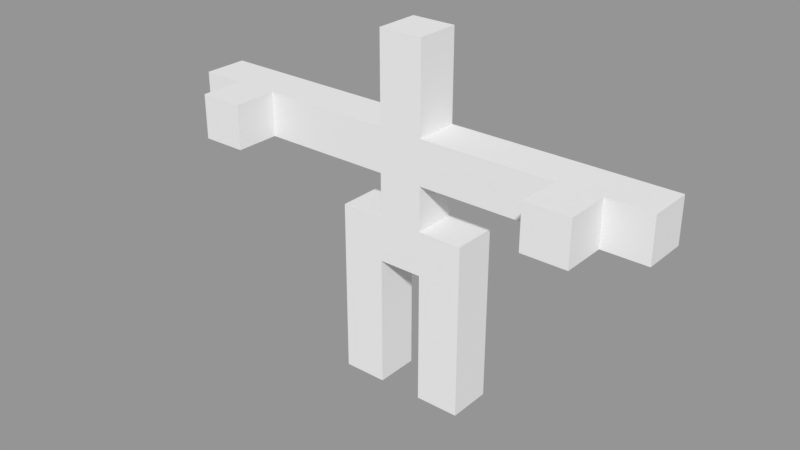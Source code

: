 # Source: rigging_test_full_rigged.blend  (saved by Blender 2.79.0; exported with 4.5.12 LTS)
import bpy
from mathutils import Matrix  # noqa: F401  (used for matrix-valued properties, if any)

bpy.ops.wm.read_factory_settings(use_empty=True)
scene = bpy.context.scene
scene.name = 'Scene'

# ---- collections
col_collection_1 = bpy.data.collections.new('Collection 1'); scene.collection.children.link(col_collection_1)

# ---- meshes
me_cube = bpy.data.meshes.new('Cube')
me_cube.from_pydata([(-1.0, 8.0, 1.0), (-1.0, 6.0, 1.0), (1.0, 8.0, 1.0), (1.0, 6.0, 1.0), (-1.0, 8.0, -1.0), (-1.0, 6.0, -1.0), (1.0, 8.0, -1.0), (1.0, 6.0, -1.0), (1.0, 10.0, 1.0), (-1.0, 10.0, 1.0), (1.0, 10.0, -1.0), (-1.0, 10.0, -1.0), (-3.0, 8.0, 1.0), (-3.0, 6.0, 1.0), (-3.0, 6.0, -1.0), (-3.0, 8.0, -1.0), (3.0, 6.0, 1.0), (3.0, 8.0, 1.0), (3.0, 8.0, -1.0), (3.0, 6.0, -1.0), (1.0, 4.0, 1.0), (1.0, 4.0, -1.0), (3.0, 4.0, 1.0), (3.0, 4.0, -1.0), (1.0, 2.0, 1.0), (1.0, 2.0, -1.0), (3.0, 2.0, 1.0), (3.0, 2.0, -1.0), (1.0, -4.768e-07, 1.0), (1.0, -4.768e-07, -1.0), (3.0, -4.768e-07, 1.0), (3.0, -4.768e-07, -1.0), (-1.0, 4.0, -1.0), (-1.0, 4.0, 1.0), (-3.0, 4.0, -1.0), (-3.0, 4.0, 1.0), (-1.0, 2.0, -1.0), (-1.0, 2.0, 1.0), (-3.0, 2.0, -1.0), (-3.0, 2.0, 1.0), (-1.0, -4.768e-07, -1.0), (-1.0, -4.768e-07, 1.0), (-3.0, -4.768e-07, -1.0), (-3.0, -4.768e-07, 1.0), (1.0, 12.0, 1.0), (-1.0, 12.0, 1.0), (1.0, 12.0, -1.0), (-1.0, 12.0, -1.0), (-3.0, 10.0, 1.0), (-3.0, 10.0, -1.0), (-3.0, 12.0, 1.0), (-3.0, 12.0, -1.0), (3.0, 10.0, -1.0), (3.0, 10.0, 1.0), (3.0, 12.0, -1.0), (3.0, 12.0, 1.0), (-5.0, 10.0, 1.0), (-5.0, 10.0, -1.0), (-5.0, 12.0, 1.0), (-5.0, 12.0, -1.0), (-7.0, 10.0, 1.0), (-7.0, 10.0, -1.0), (-7.0, 12.0, 1.0), (-7.0, 12.0, -1.0), (-9.0, 10.0, 1.0), (-9.0, 10.0, -1.0), (-9.0, 12.0, 1.0), (-9.0, 12.0, -1.0), (5.0, 10.0, -1.0), (5.0, 10.0, 1.0), (5.0, 12.0, -1.0), (5.0, 12.0, 1.0), (7.0, 10.0, -1.0), (7.0, 10.0, 1.0), (7.0, 12.0, -1.0), (7.0, 12.0, 1.0), (9.0, 10.0, -1.0), (9.0, 10.0, 1.0), (9.0, 12.0, -1.0), (9.0, 12.0, 1.0), (-11.0, 10.0, 1.0), (-11.0, 10.0, -1.0), (-11.0, 12.0, 1.0), (-11.0, 12.0, -1.0), (-7.0, 10.0, -3.0), (-7.0, 12.0, -3.0), (-9.0, 10.0, -3.0), (-9.0, 12.0, -3.0), (11.0, 10.0, -1.0), (11.0, 10.0, 1.0), (11.0, 12.0, -1.0), (11.0, 12.0, 1.0), (7.0, 12.0, -3.0), (7.0, 10.0, -3.0), (9.0, 12.0, -3.0), (9.0, 10.0, -3.0), (1.0, 14.0, 1.0), (-1.0, 14.0, 1.0), (1.0, 14.0, -1.0), (-1.0, 14.0, -1.0), (1.0, 16.0, 1.0), (-1.0, 16.0, 1.0), (1.0, 16.0, -1.0), (-1.0, 16.0, -1.0)], [], [(0, 1, 3, 2), (3, 7, 21, 20), (6, 7, 5, 4), (1, 0, 12, 13), (4, 0, 9, 11), (7, 3, 1, 5), (10, 11, 47, 46), (2, 6, 10, 8), (0, 2, 8, 9), (6, 4, 11, 10), (15, 14, 13, 12), (0, 4, 15, 12), (14, 5, 32, 34), (4, 5, 14, 15), (17, 16, 19, 18), (2, 3, 16, 17), (7, 6, 18, 19), (6, 2, 17, 18), (21, 23, 27, 25), (7, 19, 23, 21), (19, 16, 22, 23), (16, 3, 20, 22), (26, 24, 28, 30), (20, 21, 25, 24), (22, 20, 24, 26), (23, 22, 26, 27), (28, 29, 31, 30), (27, 26, 30, 31), (25, 27, 31, 29), (24, 25, 29, 28), (32, 33, 37, 36), (1, 13, 35, 33), (13, 14, 34, 35), (5, 1, 33, 32), (38, 36, 40, 42), (34, 32, 36, 38), (35, 34, 38, 39), (33, 35, 39, 37), (40, 41, 43, 42), (39, 38, 42, 43), (37, 39, 43, 41), (36, 37, 41, 40), (47, 45, 97, 99), (9, 8, 44, 45), (9, 45, 50, 48), (10, 46, 54, 52), (50, 51, 59, 58), (45, 47, 51, 50), (11, 9, 48, 49), (47, 11, 49, 51), (52, 54, 70, 68), (46, 44, 55, 54), (8, 10, 52, 53), (44, 8, 53, 55), (56, 58, 62, 60), (51, 49, 57, 59), (49, 48, 56, 57), (48, 50, 58, 56), (65, 67, 87, 86), (58, 59, 63, 62), (59, 57, 61, 63), (57, 56, 60, 61), (67, 65, 81, 83), (61, 60, 64, 65), (60, 62, 66, 64), (62, 63, 67, 66), (71, 69, 73, 75), (53, 52, 68, 69), (55, 53, 69, 71), (54, 55, 71, 70), (72, 74, 92, 93), (70, 71, 75, 74), (68, 70, 74, 72), (69, 68, 72, 73), (77, 76, 88, 89), (73, 72, 76, 77), (75, 73, 77, 79), (74, 75, 79, 78), (81, 80, 82, 83), (65, 64, 80, 81), (64, 66, 82, 80), (66, 67, 83, 82), (85, 84, 86, 87), (63, 61, 84, 85), (67, 63, 85, 87), (61, 65, 86, 84), (89, 88, 90, 91), (79, 77, 89, 91), (78, 79, 91, 90), (76, 78, 90, 88), (93, 92, 94, 95), (76, 72, 93, 95), (74, 78, 94, 92), (78, 76, 95, 94), (98, 99, 103, 102), (44, 46, 98, 96), (46, 47, 99, 98), (45, 44, 96, 97), (100, 102, 103, 101), (97, 96, 100, 101), (99, 97, 101, 103), (96, 98, 102, 100)])
me_cube.use_remesh_preserve_volume = False
me_cube.use_remesh_preserve_attributes = False
me_cube.use_mirror_vertex_groups = False
me_cube.update()
arm_armature = bpy.data.armatures.new('Armature')  # bones are not reproduced

# ---- objects
ob_armature = bpy.data.objects.new('Armature', arm_armature)
ob_body = bpy.data.objects.new('Body', me_cube)

# ---- transforms, parenting, visibility, modifiers, constraints
ob_armature.location = (0.0, 0.0, 4.768e-07)
ob_armature.show_in_front = True
ob_armature.lineart.crease_threshold = 0.0
ob_body.parent = ob_armature
ob_body.location = (-1.694e-21, 0.0, 4.768e-07)
ob_body.rotation_euler = (1.571, 0.0, 3.142)
ob_body.lineart.crease_threshold = 0.0
_vg = ob_body.vertex_groups.new(name='SpineBase')
for _i, _w in zip([0, 2, 3, 4, 5, 6, 8, 11, 15, 17], [0.0992, 0.6754, 0.05038, 0.6754, 0.05038, 0.0992, 0.04976, 0.04976, 0.06553, 0.06553]): _vg.add([_i], _w, 'REPLACE')
_vg = ob_body.vertex_groups.new(name='SpineMid')
for _i, _w in zip([0, 6, 8, 9, 10, 11, 45, 46, 48, 52], [0.05022, 0.05022, 0.09669, 0.6696, 0.6696, 0.09669, 0.04973, 0.04973, 0.05807, 0.05807]): _vg.add([_i], _w, 'REPLACE')
_vg = ob_body.vertex_groups.new(name='SpineShoulder')
for _i, _w in zip([8, 11, 44, 45, 46, 47, 51, 55, 96, 99], [0.04973, 0.04973, 0.6704, 0.09711, 0.09711, 0.6704, 0.05814, 0.05814, 0.05978, 0.05978]): _vg.add([_i], _w, 'REPLACE')
_vg = ob_body.vertex_groups.new(name='Neck')
for _i, _w in zip([44, 45, 46, 47, 96, 97, 98, 99, 100, 101, 102, 103], [0.07598, 0.07499, 0.07499, 0.07598, 0.9057, 0.9056, 0.9056, 0.9057, 0.9805, 0.9803, 0.9803, 0.9805]): _vg.add([_i], _w, 'REPLACE')
_vg = ob_body.vertex_groups.new(name='SpineShoulderLeft')
for _i, _w in zip([4, 9, 10, 11, 44, 45, 47, 49, 50, 97], [0.04827, 0.0991, 0.05088, 0.675, 0.05109, 0.6757, 0.09931, 0.05973, 0.05979, 0.05903]): _vg.add([_i], _w, 'REPLACE')
_vg = ob_body.vertex_groups.new(name='ShoulderLeft')
for _i, _w in zip([9, 11, 45, 47, 48, 49, 50, 51, 56, 57, 58, 59], [0.06831, 0.06741, 0.06749, 0.06839, 0.8152, 0.8151, 0.8151, 0.8152, 0.08226, 0.08216, 0.08226, 0.08216]): _vg.add([_i], _w, 'REPLACE')
_vg = ob_body.vertex_groups.new(name='ElbowLeft')
for _i, _w in zip([48, 49, 50, 51, 56, 57, 58, 59, 60, 61, 62, 63], [0.08225, 0.08217, 0.08225, 0.08217, 0.8164, 0.8154, 0.8164, 0.8154, 0.08125, 0.06997, 0.08117, 0.06898]): _vg.add([_i], _w, 'REPLACE')
_vg = ob_body.vertex_groups.new(name='WristLeft')
for _i, _w in zip([56, 57, 58, 60, 61, 62, 63, 64, 65, 66, 84, 85, 86], [0.07933, 0.06946, 0.0718, 0.8035, 0.727, 0.7549, 0.109, 0.07925, 0.06052, 0.07215, 0.1164, 0.01923, 0.005101]): _vg.add([_i], _w, 'REPLACE')
_vg = ob_body.vertex_groups.new(name='HandLeft')
for _i, _w in zip([60, 62, 63, 64, 65, 66, 67, 80, 81, 82, 83, 85, 86, 87], [0.08009, 0.0872, 0.06661, 0.8422, 0.1808, 0.8918, 0.8021, 0.9524, 0.8657, 0.9695, 0.9465, 0.01178, 0.04509, 0.1299]): _vg.add([_i], _w, 'REPLACE')
_vg = ob_body.vertex_groups.new(name='ThumbLeft')
for _i, _w in zip([59, 60, 61, 62, 63, 64, 65, 66, 67, 80, 81, 83, 84, 85, 86, 87], [0.0654, 0.002077, 0.1706, 0.06765, 0.7477, 0.06955, 0.7518, 0.004075, 0.1725, 0.01057, 0.1207, 0.04093, 0.8543, 0.9207, 0.9213, 0.8546]): _vg.add([_i], _w, 'REPLACE')
_vg = ob_body.vertex_groups.new(name='SpineShoulderRight')
for _i, _w in zip([2, 8, 9, 10, 44, 46, 47, 53, 54, 98], [0.04827, 0.675, 0.05088, 0.0991, 0.09931, 0.6757, 0.05109, 0.05973, 0.05979, 0.05903]): _vg.add([_i], _w, 'REPLACE')
_vg = ob_body.vertex_groups.new(name='ShoulderRight')
for _i, _w in zip([8, 10, 44, 46, 52, 53, 54, 55, 68, 69, 70, 71], [0.06741, 0.06831, 0.06839, 0.06749, 0.8152, 0.8151, 0.8151, 0.8152, 0.08216, 0.08226, 0.08216, 0.08226]): _vg.add([_i], _w, 'REPLACE')
_vg = ob_body.vertex_groups.new(name='ElbowRight')
for _i, _w in zip([52, 53, 54, 55, 68, 69, 70, 71, 72, 73, 74, 75], [0.08217, 0.08225, 0.08217, 0.08225, 0.8154, 0.8164, 0.8154, 0.8164, 0.06898, 0.08117, 0.06998, 0.08125]): _vg.add([_i], _w, 'REPLACE')
_vg = ob_body.vertex_groups.new(name='WristRight')
for _i, _w in zip([69, 70, 71, 72, 73, 74, 75, 77, 78, 79, 92, 93, 94], [0.0718, 0.06946, 0.07933, 0.109, 0.7549, 0.727, 0.8035, 0.07215, 0.06052, 0.07925, 0.1164, 0.01923, 0.005101]): _vg.add([_i], _w, 'REPLACE')
_vg = ob_body.vertex_groups.new(name='HandRight')
for _i, _w in zip([72, 73, 75, 76, 77, 78, 79, 88, 89, 90, 91, 93, 94, 95], [0.06661, 0.0872, 0.08009, 0.8021, 0.8918, 0.1808, 0.8422, 0.9465, 0.9695, 0.8657, 0.9524, 0.01178, 0.04509, 0.1299]): _vg.add([_i], _w, 'REPLACE')
_vg = ob_body.vertex_groups.new(name='ThumbRight')
for _i, _w in zip([68, 72, 73, 74, 75, 76, 77, 78, 79, 88, 90, 91, 92, 93, 94, 95], [0.0654, 0.7477, 0.06765, 0.1706, 0.002077, 0.1725, 0.004075, 0.7518, 0.06955, 0.04093, 0.1207, 0.01057, 0.8543, 0.9207, 0.9213, 0.8546]): _vg.add([_i], _w, 'REPLACE')
_vg = ob_body.vertex_groups.new(name='SpineHipLeft')
for _i, _w in zip([0, 1, 2, 3, 4, 5, 9, 12, 13, 14, 15, 33], [0.7438, 0.718, 0.05777, 0.0557, 0.08712, 0.06138, 0.0548, 0.4782, 0.1088, 0.05121, 0.4175, 0.06241]): _vg.add([_i], _w, 'REPLACE')
_vg = ob_body.vertex_groups.new(name='HipLeft')
for _i, _w in zip([0, 1, 4, 5, 7, 12, 13, 14, 15, 32, 34, 35], [0.04907, 0.1137, 0.09033, 0.7314, 0.05433, 0.4835, 0.7852, 0.8354, 0.4915, 0.07015, 0.08231, 0.07466]): _vg.add([_i], _w, 'REPLACE')
_vg = ob_body.vertex_groups.new(name='KneeLeft')
for _i, _w in zip([1, 5, 13, 14, 32, 33, 34, 35, 36, 37, 38, 39], [0.06967, 0.06869, 0.08449, 0.0844, 0.8155, 0.8156, 0.8168, 0.8168, 0.08322, 0.08323, 0.08334, 0.08333]): _vg.add([_i], _w, 'REPLACE')
_vg = ob_body.vertex_groups.new(name='AnkleLift')
for _i, _w in zip([32, 33, 34, 35, 36, 37, 38, 39, 40, 41, 42, 43], [0.09144, 0.09145, 0.09159, 0.09159, 0.9073, 0.9073, 0.9073, 0.9073, 0.9808, 0.9807, 0.9807, 0.9808]): _vg.add([_i], _w, 'REPLACE')
_vg = ob_body.vertex_groups.new(name='SpineHipRight')
for _i, _w in zip([2, 3, 4, 5, 6, 7, 10, 16, 17, 18, 19, 21], [0.08712, 0.06138, 0.05777, 0.0557, 0.7438, 0.718, 0.0548, 0.05121, 0.4175, 0.4782, 0.1088, 0.06241]): _vg.add([_i], _w, 'REPLACE')
_vg = ob_body.vertex_groups.new(name='HipRight')
for _i, _w in zip([1, 2, 3, 6, 7, 16, 17, 18, 19, 20, 22, 23], [0.05433, 0.09033, 0.7314, 0.04907, 0.1137, 0.8354, 0.4915, 0.4835, 0.7852, 0.07015, 0.08231, 0.07466]): _vg.add([_i], _w, 'REPLACE')
_vg = ob_body.vertex_groups.new(name='KneeRight')
for _i, _w in zip([3, 7, 16, 19, 20, 21, 22, 23, 24, 25, 26, 27], [0.06869, 0.06967, 0.0844, 0.08449, 0.8155, 0.8156, 0.8168, 0.8168, 0.08322, 0.08323, 0.08334, 0.08333]): _vg.add([_i], _w, 'REPLACE')
_vg = ob_body.vertex_groups.new(name='FootRight')
for _i, _w in zip([20, 21, 22, 23, 24, 25, 26, 27, 28, 29, 30, 31], [0.09144, 0.09145, 0.09159, 0.09159, 0.9073, 0.9073, 0.9073, 0.9073, 0.9808, 0.9807, 0.9807, 0.9808]): _vg.add([_i], _w, 'REPLACE')
_m = ob_body.modifiers.new('Armature', 'ARMATURE')
_m.object = ob_armature

# ---- collection membership
col_collection_1.objects.link(ob_armature)
col_collection_1.objects.link(ob_body)

# ---- scene / render settings (as saved in the file)
scene.frame_start = 1; scene.frame_end = 250; scene.frame_set(1)
scene.render.engine = 'BLENDER_EEVEE_NEXT'
scene.render.resolution_percentage = 50
scene.render.dither_intensity = 0.0
scene.cycles.use_denoising = False
scene.cycles.samples = 128
scene.cycles.sampling_pattern = 'TABULATED_SOBOL'
scene.cycles.use_adaptive_sampling = False
scene.cycles.use_light_tree = False
scene.cycles.blur_glossy = 0.0
scene.cycles.sample_clamp_indirect = 0.0
scene.view_settings.view_transform = 'Standard'
bpy.context.view_layer.update()

# ---- added for rendering (the .blend has no active camera and no usable light): camera, sun + grey world if the file has none
cam_auto = bpy.data.cameras.new('AutoCamera')
cam_auto.lens = 50.0
cam_auto.sensor_width = 36.0
cam_auto.clip_end = 1000.0
ob_auto_camera = bpy.data.objects.new('AutoCamera', cam_auto)
scene.collection.objects.link(ob_auto_camera)
ob_auto_camera.location = (25.4395, -31.5274, 28.3516)
ob_auto_camera.rotation_euler = (1.09748, -7.21219e-08, 0.694738)
scene.camera = ob_auto_camera
light_auto_sun = bpy.data.lights.new('AutoSun', 'SUN')
light_auto_sun.energy = 3.0
light_auto_sun.angle = 0.0523599
ob_auto_sun = bpy.data.objects.new('AutoSun', light_auto_sun)
scene.collection.objects.link(ob_auto_sun)
ob_auto_sun.rotation_euler = (0.872665, 0.174533, 0.523599)
if scene.world is None:
    world_auto = bpy.data.worlds.new('AutoWorld')
    world_auto.color = (0.3, 0.3, 0.3)
    scene.world = world_auto
bpy.context.view_layer.update()
